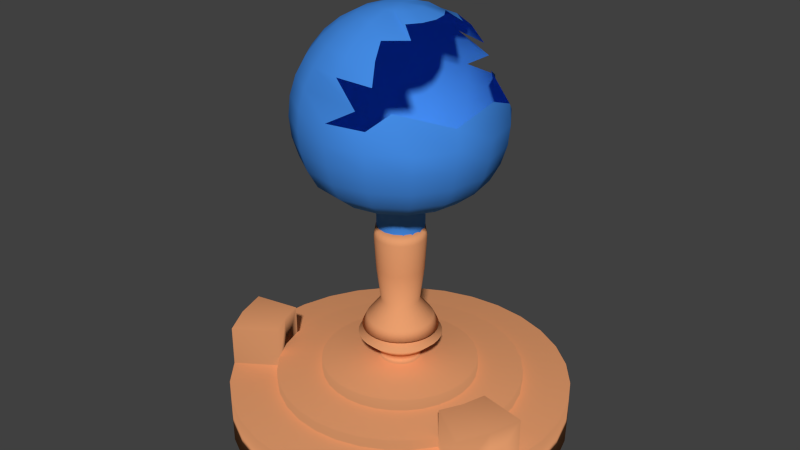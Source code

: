 # Source: LampBroken.blend  (saved by Blender 2.72.0; exported with 4.5.12 LTS)
import bpy
from mathutils import Matrix  # noqa: F401  (used for matrix-valued properties, if any)

bpy.ops.wm.read_factory_settings(use_empty=True)
scene = bpy.context.scene
scene.name = 'Scene'

# ---- collections
col_collection_1 = bpy.data.collections.new('Collection 1'); scene.collection.children.link(col_collection_1)

# ---- materials (node trees are filled in below, after node groups)
mat_bulb = bpy.data.materials.new('Bulb')
mat_bulb.alpha_threshold = 0.0
mat_bulb.use_transparent_shadow = False
mat_bulb.diffuse_color = (0.05904, 0.2653, 0.8, 1.0)
mat_bulb.roughness = 0.5
mat_lampbase = bpy.data.materials.new('LampBase')
mat_lampbase.alpha_threshold = 0.0
mat_lampbase.use_transparent_shadow = False
mat_lampbase.diffuse_color = (0.8, 0.3429, 0.1551, 1.0)
mat_lampbase.roughness = 0.5
mat_tungsten = bpy.data.materials.new('Tungsten')
mat_tungsten.alpha_threshold = 0.0
mat_tungsten.use_transparent_shadow = False
mat_tungsten.diffuse_color = (0.0331, 0.0331, 0.0331, 1.0)
mat_tungsten.roughness = 0.5

# ---- material node trees

# ---- world
world_world = bpy.data.worlds.new('World'); scene.world = world_world
world_world.color = (0.05088, 0.05088, 0.05088)
world_world.use_sun_shadow = False
world_world.sun_shadow_jitter_overblur = 0.0
world_world.cycles.sampling_method = 'MANUAL'
world_world.cycles.sample_map_resolution = 256

# ---- meshes
me_sphere = bpy.data.meshes.new('Sphere')
me_sphere.from_pydata([(-0.1649, 7.035e-09, 0.8224), (-0.3234, 7.035e-09, 0.7743), (-0.4696, 7.035e-09, 0.6962), (-0.5976, 7.035e-09, 0.5911), (-0.7027, 7.035e-09, 0.463), (-0.7808, 7.035e-09, 0.3169), (-0.8289, 7.035e-09, 0.1584), (-0.8452, 7.035e-09, -0.006506), (-0.8289, 7.035e-09, -0.1714), (-0.7808, 7.035e-09, -0.3299), (-0.7027, 7.035e-09, -0.4761), (-0.5452, 1.338e-08, -0.6041), (-0.3324, 1.048e-08, -0.7092), (-0.1957, 6.331e-09, -0.7629), (-0.1523, 0.0631, 0.8224), (-0.2988, 0.1238, 0.7743), (-0.4338, 0.1797, 0.6962), (-0.5521, 0.2287, 0.5911), (-0.6492, 0.2689, 0.463), (-0.7214, 0.2988, 0.3169), (-0.7658, 0.3172, 0.1584), (-0.7808, 0.3234, -0.006506), (-0.7658, 0.3172, -0.1714), (-0.7214, 0.2988, -0.3299), (-0.6492, 0.2689, -0.4761), (-0.5037, 0.2086, -0.6041), (-0.3071, 0.1272, -0.7092), (-0.1808, 0.07488, -0.7629), (-0.1808, -0.07488, -0.9602), (-0.1166, 0.1166, 0.8224), (-0.2287, 0.2287, 0.7743), (-0.332, 0.332, 0.6962), (-0.4226, 0.4226, 0.5911), (-0.4969, 0.4969, 0.463), (-0.5521, 0.5521, 0.3169), (-0.5861, 0.5861, 0.1584), (-0.5976, 0.5976, -0.006506), (-0.5861, 0.5861, -0.1714), (-0.5521, 0.5521, -0.3299), (-0.4969, 0.4969, -0.4761), (-0.3855, 0.3855, -0.6041), (-0.235, 0.235, -0.7092), (-0.1384, 0.1384, -0.7629), (-0.1384, -0.1384, -0.9602), (-0.0631, 0.1523, 0.8224), (-0.1238, 0.2988, 0.7743), (-0.1797, 0.4338, 0.6962), (-0.2287, 0.5521, 0.5911), (-0.2689, 0.6492, 0.463), (-0.2988, 0.7214, 0.3169), (-0.3172, 0.7658, 0.1584), (-0.3234, 0.7808, -0.006506), (-0.3172, 0.7658, -0.1714), (-0.2988, 0.7214, -0.3299), (-0.2689, 0.6492, -0.4761), (-0.2086, 0.5037, -0.6041), (-0.1272, 0.3071, -0.7092), (-0.07488, 0.1808, -0.7629), (-0.07488, -0.1808, -0.9602), (3.212e-07, 0.1649, 0.8224), (3.526e-07, 0.3234, 0.7743), (3.526e-07, 0.4696, 0.6962), (3.652e-07, 0.5976, 0.5911), (3.778e-07, 0.7027, 0.463), (0.2411, 0.7808, 0.2943), (3.526e-07, 0.8289, 0.1584), (4.03e-07, 0.8452, -0.006506), (3.526e-07, 0.8289, -0.1714), (4.03e-07, 0.7808, -0.3299), (3.778e-07, 0.7027, -0.4761), (3.54e-07, 0.5452, -0.6041), (3.189e-07, 0.3324, -0.7092), (3.293e-07, 0.1957, -0.7629), (1.769e-07, -0.1957, -0.9602), (0.0631, 0.1523, 0.8224), (0.3386, 0.2988, 0.6962), (0.1797, 0.4338, 0.6962), (0.2287, 0.5521, 0.5911), (0.2825, 0.6492, 0.4359), (0.3172, 0.7658, 0.1584), (0.3234, 0.7808, -0.006506), (0.3172, 0.7658, -0.1714), (0.2988, 0.7214, -0.3299), (0.2689, 0.6492, -0.4761), (0.2087, 0.5037, -0.6041), (0.1272, 0.3071, -0.7092), (0.07488, 0.1808, -0.7629), (0.07488, -0.1808, -0.9602), (0.1166, 0.1166, 0.8224), (0.2287, 0.2287, 0.7743), (0.4026, 0.5861, 0.2573), (0.5976, 0.5976, -0.006506), (0.5861, 0.5861, -0.1714), (0.5521, 0.5521, -0.3299), (0.4969, 0.4969, -0.4761), (0.3855, 0.3855, -0.6041), (0.235, 0.235, -0.7092), (0.1384, 0.1384, -0.7629), (0.1384, -0.1384, -0.9602), (0.1523, 0.0631, 0.8224), (0.2988, 0.1238, 0.7743), (0.7658, 0.3172, 0.1584), (0.7808, 0.3234, -0.006506), (0.7658, 0.3172, -0.1714), (0.7214, 0.2988, -0.3299), (0.6492, 0.2689, -0.4761), (0.5037, 0.2086, -0.6041), (0.3071, 0.1272, -0.7092), (0.1808, 0.07488, -0.7629), (0.1808, -0.07488, -0.9602), (0.1649, -5.13e-08, 0.8224), (0.3234, -8.908e-08, 0.7743), (0.842, -1.309e-07, 0.2821), (0.8452, -1.898e-07, -0.006506), (0.8289, -1.143e-07, -0.1714), (0.7808, -2.15e-07, -0.3299), (0.7027, -1.898e-07, -0.4761), (0.5452, -5.133e-08, -0.6041), (0.3324, -8.43e-08, -0.7092), (0.1957, -8.229e-08, -0.7629), (0.1957, -5.578e-08, -0.9602), (0.1523, -0.0631, 0.8224), (0.2988, -0.1238, 0.7743), (0.7658, -0.3172, 0.1584), (0.7808, -0.3234, -0.006506), (0.7658, -0.3172, -0.1714), (0.7214, -0.2988, -0.3299), (0.6492, -0.2689, -0.4761), (0.5037, -0.2086, -0.6041), (0.3071, -0.1272, -0.7092), (0.1808, -0.07488, -0.7629), (0.1808, 0.07488, -0.9602), (0.1166, -0.1166, 0.8224), (0.2287, -0.2287, 0.7743), (0.4026, -0.5861, 0.2573), (0.5976, -0.5976, -0.006506), (0.5861, -0.5861, -0.1714), (0.5521, -0.5521, -0.3299), (0.4969, -0.4969, -0.4761), (0.3855, -0.3855, -0.6041), (0.235, -0.235, -0.7092), (0.1384, -0.1384, -0.7629), (0.1384, 0.1384, -0.9602), (0.0631, -0.1523, 0.8224), (0.3386, -0.2988, 0.6962), (0.1797, -0.4338, 0.6962), (0.2287, -0.5521, 0.5911), (0.2825, -0.6492, 0.4359), (0.3172, -0.7658, 0.1584), (0.3234, -0.7808, -0.006506), (0.3172, -0.7658, -0.1714), (0.2988, -0.7214, -0.3299), (0.2689, -0.6492, -0.4761), (0.2086, -0.5037, -0.6041), (0.1272, -0.3071, -0.7092), (0.07488, -0.1808, -0.7629), (0.07488, 0.1808, -0.9602), (2.33e-07, -0.1649, 0.8224), (1.763e-07, -0.3234, 0.7743), (8.817e-08, -0.4696, 0.6962), (1.008e-07, -0.5976, 0.5911), (-5.036e-08, -0.7027, 0.463), (0.2411, -0.7808, 0.2943), (7.558e-08, -0.8289, 0.1584), (-2.517e-08, -0.8452, -0.006506), (7.558e-08, -0.8289, -0.1714), (-2.517e-08, -0.7808, -0.3299), (-5.036e-08, -0.7027, -0.4761), (1.127e-07, -0.5452, -0.6041), (1.317e-07, -0.3324, -0.7092), (1.769e-07, -0.1957, -0.7629), (3.293e-07, 0.1957, -0.9602), (-0.0631, -0.1523, 0.8224), (-0.1238, -0.2988, 0.7743), (-0.1797, -0.4338, 0.6962), (-0.2287, -0.5521, 0.5911), (-0.2689, -0.6492, 0.463), (-0.2988, -0.7214, 0.3169), (-0.3172, -0.7658, 0.1584), (-0.3234, -0.7808, -0.006506), (-0.3172, -0.7658, -0.1714), (-0.2988, -0.7214, -0.3299), (-0.2689, -0.6492, -0.4761), (-0.2086, -0.5037, -0.6041), (-0.1272, -0.3071, -0.7092), (-0.07488, -0.1808, -0.7629), (-0.07488, 0.1808, -0.9602), (1.101e-07, -1.877e-07, 0.8387), (-0.1166, -0.1166, 0.8224), (-0.2287, -0.2287, 0.7743), (-0.332, -0.332, 0.6962), (-0.4226, -0.4226, 0.5911), (-0.4969, -0.4969, 0.463), (-0.5521, -0.5521, 0.3169), (-0.5861, -0.5861, 0.1584), (-0.5976, -0.5976, -0.006506), (-0.5861, -0.5861, -0.1714), (-0.5521, -0.5521, -0.3299), (-0.4969, -0.4969, -0.4761), (-0.3855, -0.3855, -0.6041), (-0.235, -0.235, -0.7092), (-0.1384, -0.1384, -0.7629), (-0.1384, 0.1384, -0.9602), (-0.1808, 0.07488, -0.9602), (-0.1523, -0.0631, 0.8224), (-0.2988, -0.1238, 0.7743), (-0.4338, -0.1797, 0.6962), (-0.5521, -0.2287, 0.5911), (-0.6492, -0.2689, 0.463), (-0.7214, -0.2988, 0.3169), (-0.7658, -0.3172, 0.1584), (-0.7808, -0.3234, -0.006506), (-0.7658, -0.3172, -0.1714), (-0.7214, -0.2988, -0.3299), (-0.6492, -0.2689, -0.4761), (-0.5037, -0.2086, -0.6041), (-0.3071, -0.1272, -0.7092), (-0.1808, -0.07488, -0.7629), (-0.1957, 3.284e-08, -0.9602)], [], [(11, 10, 24, 25), (9, 8, 22, 23), (7, 6, 20, 21), (5, 4, 18, 19), (3, 2, 16, 17), (1, 0, 14, 15), (12, 11, 25, 26), (10, 9, 23, 24), (8, 7, 21, 22), (6, 5, 19, 20), (4, 3, 17, 18), (2, 1, 15, 16), (13, 12, 26, 27), (20, 19, 34, 35), (18, 17, 32, 33), (16, 15, 30, 31), (27, 26, 41, 42), (25, 24, 39, 40), (23, 22, 37, 38), (21, 20, 35, 36), (19, 18, 33, 34), (17, 16, 31, 32), (15, 14, 29, 30), (26, 25, 40, 41), (24, 23, 38, 39), (22, 21, 36, 37), (35, 34, 49, 50), (33, 32, 47, 48), (31, 30, 45, 46), (42, 41, 56, 57), (40, 39, 54, 55), (38, 37, 52, 53), (36, 35, 50, 51), (34, 33, 48, 49), (32, 31, 46, 47), (30, 29, 44, 45), (41, 40, 55, 56), (39, 38, 53, 54), (37, 36, 51, 52), (50, 49, 64, 65), (48, 47, 62, 63), (46, 45, 60, 61), (57, 56, 71, 72), (55, 54, 69, 70), (53, 52, 67, 68), (51, 50, 65, 66), (49, 48, 63, 64), (47, 46, 61, 62), (45, 44, 59, 60), (56, 55, 70, 71), (54, 53, 68, 69), (52, 51, 66, 67), (63, 62, 77, 78), (61, 60, 75, 76), (72, 71, 85, 86), (70, 69, 83, 84), (68, 67, 81, 82), (66, 65, 79, 80), (62, 61, 76, 77), (60, 59, 74, 75), (71, 70, 84, 85), (69, 68, 82, 83), (67, 66, 80, 81), (86, 85, 96, 97), (84, 83, 94, 95), (82, 81, 92, 93), (80, 79, 90, 91), (75, 74, 88, 89), (85, 84, 95, 96), (83, 82, 93, 94), (81, 80, 91, 92), (97, 96, 107, 108), (95, 94, 105, 106), (93, 92, 103, 104), (91, 90, 101, 102), (89, 88, 99, 100), (96, 95, 106, 107), (94, 93, 104, 105), (92, 91, 102, 103), (108, 107, 118, 119), (106, 105, 116, 117), (104, 103, 114, 115), (102, 101, 112, 113), (170, 185, 58, 73), (100, 99, 110, 111), (107, 106, 117, 118), (105, 104, 115, 116), (103, 102, 113, 114), (119, 118, 129, 130), (117, 116, 127, 128), (115, 114, 125, 126), (113, 112, 123, 124), (97, 108, 131, 142), (111, 110, 121, 122), (118, 117, 128, 129), (116, 115, 126, 127), (114, 113, 124, 125), (130, 129, 140, 141), (128, 127, 138, 139), (126, 125, 136, 137), (124, 123, 134, 135), (217, 13, 218, 28), (122, 121, 132, 133), (129, 128, 139, 140), (127, 126, 137, 138), (125, 124, 135, 136), (141, 140, 154, 155), (139, 138, 152, 153), (137, 136, 150, 151), (135, 134, 148, 149), (141, 155, 87, 98), (133, 132, 143, 144), (140, 139, 153, 154), (138, 137, 151, 152), (136, 135, 149, 150), (147, 146, 160, 161), (145, 144, 158, 159), (155, 154, 169, 170), (153, 152, 167, 168), (151, 150, 165, 166), (149, 148, 163, 164), (146, 145, 159, 160), (130, 141, 98, 109), (144, 143, 157, 158), (154, 153, 168, 169), (152, 151, 166, 167), (150, 149, 164, 165), (163, 162, 177, 178), (161, 160, 175, 176), (159, 158, 173, 174), (170, 169, 184, 185), (168, 167, 182, 183), (166, 165, 180, 181), (164, 163, 178, 179), (162, 161, 176, 177), (160, 159, 174, 175), (201, 217, 28, 43), (158, 157, 172, 173), (169, 168, 183, 184), (167, 166, 181, 182), (165, 164, 179, 180), (178, 177, 193, 194), (176, 175, 191, 192), (174, 173, 189, 190), (185, 184, 200, 201), (183, 182, 198, 199), (181, 180, 196, 197), (179, 178, 194, 195), (177, 176, 192, 193), (175, 174, 190, 191), (42, 57, 186, 202), (173, 172, 188, 189), (184, 183, 199, 200), (182, 181, 197, 198), (180, 179, 195, 196), (194, 193, 209, 210), (192, 191, 207, 208), (190, 189, 205, 206), (201, 200, 216, 217), (199, 198, 214, 215), (197, 196, 212, 213), (195, 194, 210, 211), (193, 192, 208, 209), (191, 190, 206, 207), (108, 119, 120, 131), (189, 188, 204, 205), (200, 199, 215, 216), (198, 197, 213, 214), (196, 195, 211, 212), (0, 187, 14), (14, 187, 29), (29, 187, 44), (44, 187, 59), (59, 187, 74), (74, 187, 88), (88, 187, 99), (27, 42, 202, 203), (99, 187, 110), (155, 170, 73, 87), (110, 187, 121), (86, 97, 142, 156), (121, 187, 132), (72, 86, 156, 171), (132, 187, 143), (57, 72, 171, 186), (143, 187, 157), (119, 130, 109, 120), (157, 187, 172), (185, 201, 43, 58), (172, 187, 188), (13, 27, 203, 218), (188, 187, 204), (210, 209, 5, 6), (208, 207, 3, 4), (206, 205, 1, 2), (217, 216, 12, 13), (204, 187, 0), (215, 214, 10, 11), (213, 212, 8, 9), (211, 210, 6, 7), (209, 208, 4, 5), (207, 206, 2, 3), (205, 204, 0, 1), (216, 215, 11, 12), (214, 213, 9, 10), (212, 211, 7, 8)])
me_sphere.polygons.foreach_set('use_smooth', [True] * 206)
me_sphere.materials.append(mat_bulb)
me_sphere.use_remesh_preserve_volume = False
me_sphere.use_remesh_preserve_attributes = False
me_sphere.use_mirror_vertex_groups = False
me_sphere.update()
me_cylinder = bpy.data.meshes.new('Cylinder')
me_cylinder.from_pydata([(0.0, 1.0, -1.0), (0.0, 1.0, 1.0), (0.1951, 0.9808, -1.0), (0.1951, 0.9808, 1.0), (0.3827, 0.9239, -1.0), (0.3827, 0.9239, 1.0), (0.5556, 0.8315, -1.0), (0.5556, 0.8315, 1.0), (0.7071, 0.7071, -1.0), (0.7071, 0.7071, 1.0), (0.8315, 0.5556, -1.0), (0.8315, 0.5556, 1.0), (0.9239, 0.3827, -1.0), (0.9239, 0.3827, 1.0), (0.9808, 0.1951, -1.0), (0.9808, 0.1951, 1.0), (1.0, 7.55e-08, -1.0), (1.0, 7.55e-08, 1.0), (0.9808, -0.1951, -1.0), (0.9808, -0.1951, 1.0), (0.9239, -0.3827, -1.0), (0.9239, -0.3827, 1.0), (0.8315, -0.5556, -1.0), (0.8315, -0.5556, 1.0), (0.7071, -0.7071, -1.0), (0.7071, -0.7071, 1.0), (0.5556, -0.8315, -1.0), (0.5556, -0.8315, 1.0), (0.3827, -0.9239, -1.0), (0.3827, -0.9239, 1.0), (0.1951, -0.9808, -1.0), (0.1951, -0.9808, 1.0), (-3.258e-07, -1.0, -1.0), (-3.258e-07, -1.0, 1.0), (-0.1951, -0.9808, -1.0), (-0.1951, -0.9808, 1.0), (-0.3827, -0.9239, -1.0), (-0.3827, -0.9239, 1.0), (-0.5556, -0.8315, -1.0), (-0.5556, -0.8315, 1.0), (-0.7071, -0.7071, -1.0), (-0.7071, -0.7071, 1.0), (-0.8315, -0.5556, -1.0), (-0.8315, -0.5556, 1.0), (-0.9239, -0.3827, -1.0), (-0.9239, -0.3827, 1.0), (-0.9808, -0.1951, -1.0), (-0.9808, -0.1951, 1.0), (-1.0, 9.656e-07, -1.0), (-1.0, 9.656e-07, 1.0), (-0.9808, 0.1951, -1.0), (-0.9808, 0.1951, 1.0), (-0.9239, 0.3827, -1.0), (-0.9239, 0.3827, 1.0), (-0.8315, 0.5556, -1.0), (-0.8315, 0.5556, 1.0), (-0.7071, 0.7071, -1.0), (-0.7071, 0.7071, 1.0), (-0.5556, 0.8315, -1.0), (-0.5556, 0.8315, 1.0), (-0.3827, 0.9239, -1.0), (-0.3827, 0.9239, 1.0), (-0.1951, 0.9808, -1.0), (-0.1951, 0.9808, 1.0), (3.299e-08, 0.7222, 1.0), (0.1409, 0.7083, 1.0), (0.2764, 0.6672, 1.0), (0.4012, 0.6005, 1.0), (0.5107, 0.5107, 1.0), (0.6005, 0.4012, 1.0), (0.6672, 0.2764, 1.0), (0.7083, 0.1409, 1.0), (0.7222, 1.337e-07, 1.0), (0.7083, -0.1409, 1.0), (0.6672, -0.2764, 1.0), (0.6005, -0.4012, 1.0), (0.5107, -0.5107, 1.0), (0.4012, -0.6005, 1.0), (0.2764, -0.6672, 1.0), (0.1409, -0.7083, 1.0), (-2.023e-07, -0.7222, 1.0), (-0.1409, -0.7083, 1.0), (-0.2764, -0.6672, 1.0), (-0.4012, -0.6005, 1.0), (-0.5107, -0.5107, 1.0), (-0.6005, -0.4012, 1.0), (-0.6672, -0.2764, 1.0), (-0.7083, -0.1409, 1.0), (-0.7222, 7.765e-07, 1.0), (-0.7083, 0.1409, 1.0), (-0.6672, 0.2764, 1.0), (-0.6005, 0.4012, 1.0), (-0.5107, 0.5107, 1.0), (-0.4012, 0.6005, 1.0), (-0.2764, 0.6672, 1.0), (-0.1409, 0.7083, 1.0), (3.268e-08, 0.7222, 1.467), (0.1409, 0.7083, 1.467), (0.2764, 0.6672, 1.467), (0.4012, 0.6005, 1.467), (0.5107, 0.5107, 1.467), (0.6005, 0.4012, 1.467), (0.6672, 0.2764, 1.467), (0.7083, 0.1409, 1.467), (0.7222, 1.337e-07, 1.467), (0.7083, -0.1409, 1.467), (0.6672, -0.2764, 1.467), (0.6005, -0.4012, 1.467), (0.5107, -0.5107, 1.467), (0.4012, -0.6005, 1.467), (0.2764, -0.6672, 1.467), (0.1409, -0.7083, 1.467), (-2.026e-07, -0.7222, 1.467), (-0.1409, -0.7083, 1.467), (-0.2764, -0.6672, 1.467), (-0.4012, -0.6005, 1.467), (-0.5107, -0.5107, 1.467), (-0.6005, -0.4012, 1.467), (-0.6672, -0.2764, 1.467), (-0.7083, -0.1409, 1.467), (-0.7222, 7.765e-07, 1.467), (-0.7083, 0.1409, 1.467), (-0.6672, 0.2764, 1.467), (-0.6005, 0.4012, 1.467), (-0.5107, 0.5107, 1.467), (-0.4012, 0.6005, 1.467), (-0.2764, 0.6672, 1.467), (-0.1409, 0.7083, 1.467), (5.402e-08, 0.457, 1.467), (0.08916, 0.4482, 1.467), (0.1749, 0.4222, 1.467), (0.2539, 0.38, 1.467), (0.3232, 0.3232, 1.467), (0.38, 0.2539, 1.467), (0.4222, 0.1749, 1.467), (0.4482, 0.08916, 1.467), (0.457, 1.961e-07, 1.467), (0.4482, -0.08916, 1.467), (0.4222, -0.1749, 1.467), (0.38, -0.2539, 1.467), (0.3232, -0.3232, 1.467), (0.2539, -0.38, 1.467), (0.1749, -0.4222, 1.467), (0.08916, -0.4482, 1.467), (-9.489e-08, -0.457, 1.467), (-0.08916, -0.4482, 1.467), (-0.1749, -0.4222, 1.467), (-0.2539, -0.38, 1.467), (-0.3232, -0.3232, 1.467), (-0.38, -0.2539, 1.467), (-0.4222, -0.1749, 1.467), (-0.4482, -0.08916, 1.467), (-0.457, 6.029e-07, 1.467), (-0.4482, 0.08916, 1.467), (-0.4222, 0.1749, 1.467), (-0.38, 0.2539, 1.467), (-0.3232, 0.3232, 1.467), (-0.2539, 0.38, 1.467), (-0.1749, 0.4222, 1.467), (-0.08916, 0.4482, 1.467), (5.108e-08, 0.457, 1.98), (0.08916, 0.4482, 1.98), (0.1749, 0.4222, 1.98), (0.2539, 0.38, 1.98), (0.3232, 0.3232, 1.98), (0.38, 0.2539, 1.98), (0.4222, 0.1749, 1.98), (0.4482, 0.08916, 1.98), (0.457, 1.961e-07, 1.98), (0.4482, -0.08916, 1.98), (0.4222, -0.1749, 1.98), (0.38, -0.2539, 1.98), (0.3232, -0.3232, 1.98), (0.2539, -0.38, 1.98), (0.1749, -0.4222, 1.98), (0.08916, -0.4482, 1.98), (-9.783e-08, -0.457, 1.98), (-0.08916, -0.4482, 1.98), (-0.1749, -0.4222, 1.98), (-0.2539, -0.38, 1.98), (-0.3232, -0.3232, 1.98), (-0.38, -0.2539, 1.98), (-0.4222, -0.1749, 1.98), (-0.4482, -0.08916, 1.98), (-0.457, 6.029e-07, 1.98), (-0.4482, 0.08916, 1.98), (-0.4222, 0.1749, 1.98), (-0.38, 0.2539, 1.98), (-0.3232, 0.3232, 1.98), (-0.2539, 0.38, 1.98), (-0.1749, 0.4222, 1.98), (-0.08916, 0.4482, 1.98), (0.003677, 0.121, 2.079), (0.02729, 0.1187, 2.079), (0.04999, 0.1118, 2.079), (0.07091, 0.1006, 2.079), (0.08924, 0.08557, 2.079), (0.1043, 0.06723, 2.079), (0.1155, 0.04631, 2.079), (0.1224, 0.02361, 2.079), (0.1247, 3.059e-07, 2.079), (0.1224, -0.02361, 2.079), (0.1155, -0.04631, 2.079), (0.1043, -0.06723, 2.079), (0.08924, -0.08557, 2.079), (0.07091, -0.1006, 2.079), (0.04999, -0.1118, 2.079), (0.02729, -0.1187, 2.079), (0.003677, -0.121, 2.079), (-0.01993, -0.1187, 2.079), (-0.04263, -0.1118, 2.079), (-0.06355, -0.1006, 2.079), (-0.08189, -0.08557, 2.079), (-0.09694, -0.06723, 2.079), (-0.1081, -0.04631, 2.079), (-0.115, -0.02361, 2.079), (-0.1173, 4.136e-07, 2.079), (-0.115, 0.02361, 2.079), (-0.1081, 0.04631, 2.079), (-0.09694, 0.06723, 2.079), (-0.08189, 0.08557, 2.079), (-0.06355, 0.1006, 2.079), (-0.04263, 0.1118, 2.079), (-0.01993, 0.1187, 2.079), (0.003677, 0.121, 2.509), (0.02729, 0.1187, 2.509), (0.04999, 0.1118, 2.509), (0.07091, 0.1006, 2.509), (0.08924, 0.08557, 2.509), (0.1043, 0.06723, 2.509), (0.1155, 0.04631, 2.509), (0.1224, 0.02361, 2.509), (0.1247, 3.059e-07, 2.509), (0.1224, -0.02361, 2.509), (0.1155, -0.04631, 2.509), (0.1043, -0.06723, 2.509), (0.08924, -0.08557, 2.509), (0.07091, -0.1006, 2.509), (0.04999, -0.1118, 2.509), (0.02729, -0.1187, 2.509), (0.003677, -0.121, 2.509), (-0.01993, -0.1187, 2.509), (-0.04263, -0.1118, 2.509), (-0.06355, -0.1006, 2.509), (-0.08189, -0.08557, 2.509), (-0.09694, -0.06723, 2.509), (-0.1081, -0.04631, 2.509), (-0.115, -0.02361, 2.509), (-0.1173, 4.136e-07, 2.509), (-0.115, 0.02361, 2.509), (-0.1081, 0.04631, 2.509), (-0.09694, 0.06723, 2.509), (-0.08189, 0.08557, 2.509), (-0.06355, 0.1006, 2.509), (-0.04263, 0.1118, 2.509), (-0.01993, 0.1187, 2.509), (0.003677, 0.1583, 2.686), (0.03456, 0.1553, 2.686), (0.06425, 0.1462, 2.686), (0.09162, 0.1316, 2.686), (0.1156, 0.1119, 2.686), (0.1353, 0.08794, 2.686), (0.1499, 0.06058, 2.686), (0.1589, 0.03088, 2.686), (0.162, 2.955e-07, 2.686), (0.1589, -0.03088, 2.686), (0.1499, -0.06058, 2.686), (0.1353, -0.08794, 2.686), (0.1156, -0.1119, 2.686), (0.09162, -0.1316, 2.686), (0.06425, -0.1462, 2.686), (0.03456, -0.1552, 2.686), (0.003677, -0.1583, 2.686), (-0.0272, -0.1552, 2.686), (-0.0569, -0.1462, 2.686), (-0.08426, -0.1316, 2.686), (-0.1083, -0.1119, 2.686), (-0.1279, -0.08794, 2.686), (-0.1426, -0.06058, 2.686), (-0.1516, -0.03088, 2.686), (-0.1546, 4.364e-07, 2.686), (-0.1516, 0.03088, 2.686), (-0.1426, 0.06058, 2.686), (-0.1279, 0.08794, 2.686), (-0.1083, 0.1119, 2.686), (-0.08426, 0.1316, 2.686), (-0.0569, 0.1462, 2.686), (-0.0272, 0.1553, 2.686), (0.003677, 0.2428, 3.267), (0.05104, 0.2381, 3.267), (0.09658, 0.2243, 3.267), (0.1385, 0.2018, 3.267), (0.1753, 0.1717, 3.267), (0.2055, 0.1349, 3.267), (0.228, 0.0929, 3.267), (0.2418, 0.04736, 3.267), (0.2464, 2.712e-07, 3.267), (0.2418, -0.04736, 3.267), (0.228, -0.0929, 3.267), (0.2055, -0.1349, 3.267), (0.1753, -0.1717, 3.267), (0.1385, -0.2018, 3.267), (0.09658, -0.2243, 3.267), (0.05104, -0.2381, 3.267), (0.003677, -0.2428, 3.267), (-0.04368, -0.2381, 3.267), (-0.08922, -0.2243, 3.267), (-0.1312, -0.2018, 3.267), (-0.168, -0.1717, 3.267), (-0.1982, -0.1349, 3.267), (-0.2206, -0.0929, 3.267), (-0.2344, -0.04736, 3.267), (-0.2391, 4.873e-07, 3.267), (-0.2344, 0.04736, 3.267), (-0.2206, 0.0929, 3.267), (-0.1982, 0.1349, 3.267), (-0.168, 0.1717, 3.267), (-0.1312, 0.2019, 3.267), (-0.08922, 0.2243, 3.267), (-0.04368, 0.2381, 3.267), (0.003677, 0.1772, 3.47), (0.03824, 0.1738, 3.47), (0.07148, 0.1637, 3.47), (0.1021, 0.1473, 3.47), (0.129, 0.1253, 3.47), (0.151, 0.09843, 3.47), (0.1674, 0.0678, 3.47), (0.1774, 0.03456, 3.47), (0.1808, 2.889e-07, 3.47), (0.1774, -0.03456, 3.47), (0.1674, -0.0678, 3.47), (0.151, -0.09843, 3.47), (0.129, -0.1253, 3.47), (0.1021, -0.1473, 3.47), (0.07148, -0.1637, 3.47), (0.03824, -0.1738, 3.47), (0.003677, -0.1772, 3.47), (-0.03089, -0.1738, 3.47), (-0.06412, -0.1637, 3.47), (-0.09475, -0.1473, 3.47), (-0.1216, -0.1253, 3.47), (-0.1436, -0.09843, 3.47), (-0.16, -0.0678, 3.47), (-0.1701, -0.03456, 3.47), (-0.1735, 4.466e-07, 3.47), (-0.1701, 0.03456, 3.47), (-0.16, 0.0678, 3.47), (-0.1436, 0.09843, 3.47), (-0.1216, 0.1253, 3.47), (-0.09475, 0.1473, 3.47), (-0.06412, 0.1637, 3.47), (-0.03089, 0.1738, 3.47), (0.003677, 0.2212, 3.647), (0.04684, 0.217, 3.647), (0.08834, 0.2044, 3.647), (0.1266, 0.1839, 3.647), (0.1601, 0.1564, 3.647), (0.1876, 0.1229, 3.647), (0.2081, 0.08466, 3.647), (0.2207, 0.04316, 3.647), (0.2249, 2.755e-07, 3.647), (0.2207, -0.04316, 3.647), (0.2081, -0.08466, 3.647), (0.1876, -0.1229, 3.647), (0.1601, -0.1564, 3.647), (0.1266, -0.1839, 3.647), (0.08834, -0.2044, 3.647), (0.04684, -0.217, 3.647), (0.003677, -0.2212, 3.647), (-0.03948, -0.217, 3.647), (-0.08098, -0.2044, 3.647), (-0.1192, -0.1839, 3.647), (-0.1528, -0.1564, 3.647), (-0.1803, -0.1229, 3.647), (-0.2007, -0.08466, 3.647), (-0.2133, -0.04316, 3.647), (-0.2175, 4.724e-07, 3.647), (-0.2133, 0.04316, 3.647), (-0.2007, 0.08466, 3.647), (-0.1803, 0.1229, 3.647), (-0.1528, 0.1564, 3.647), (-0.1192, 0.1839, 3.647), (-0.08098, 0.2044, 3.647), (-0.03948, 0.217, 3.647), (0.003677, 0.1931, 4.077), (0.04136, 0.1894, 4.077), (0.07759, 0.1784, 4.077), (0.111, 0.1606, 4.077), (0.1403, 0.1366, 4.077), (0.1643, 0.1073, 4.077), (0.1821, 0.07392, 4.077), (0.1931, 0.03768, 4.077), (0.1968, 2.848e-07, 4.077), (0.1931, -0.03768, 4.077), (0.1821, -0.07391, 4.077), (0.1643, -0.1073, 4.077), (0.1403, -0.1366, 4.077), (0.111, -0.1606, 4.077), (0.07759, -0.1784, 4.077), (0.04136, -0.1894, 4.077), (0.003677, -0.1931, 4.077), (-0.034, -0.1894, 4.077), (-0.07024, -0.1784, 4.077), (-0.1036, -0.1606, 4.077), (-0.1329, -0.1366, 4.077), (-0.1569, -0.1073, 4.077), (-0.1748, -0.07391, 4.077), (-0.1858, -0.03768, 4.077), (-0.1895, 4.567e-07, 4.077), (-0.1858, 0.03768, 4.077), (-0.1748, 0.07392, 4.077), (-0.1569, 0.1073, 4.077), (-0.1329, 0.1366, 4.077), (-0.1036, 0.1606, 4.077), (-0.07024, 0.1784, 4.077), (-0.034, 0.1894, 4.077), (0.003677, 0.1111, 4.861), (0.02535, 0.109, 4.861), (0.0462, 0.1027, 4.861), (0.06541, 0.09238, 4.861), (0.08224, 0.07857, 4.861), (0.09606, 0.06173, 4.861), (0.1063, 0.04252, 4.861), (0.1127, 0.02168, 4.861), (0.1148, 3.108e-07, 4.861), (0.1127, -0.02168, 4.861), (0.1063, -0.04252, 4.861), (0.09606, -0.06173, 4.861), (0.08224, -0.07856, 4.861), (0.06541, -0.09238, 4.861), (0.0462, -0.1026, 4.861), (0.02535, -0.109, 4.861), (0.003677, -0.1111, 4.861), (-0.018, -0.109, 4.861), (-0.03884, -0.1026, 4.861), (-0.05805, -0.09238, 4.861), (-0.07489, -0.07856, 4.861), (-0.08871, -0.06173, 4.861), (-0.09897, -0.04252, 4.861), (-0.1053, -0.02168, 4.861), (-0.1074, 4.097e-07, 4.861), (-0.1053, 0.02168, 4.861), (-0.09897, 0.04252, 4.861), (-0.0887, 0.06173, 4.861), (-0.07489, 0.07857, 4.861), (-0.05805, 0.09238, 4.861), (-0.03884, 0.1027, 4.861), (-0.018, 0.109, 4.861), (0.003677, 0.137, 6.379), (0.03041, 0.1344, 6.379), (0.05612, 0.1266, 6.379), (0.07982, 0.114, 6.379), (0.1006, 0.09691, 6.379), (0.1176, 0.07614, 6.379), (0.1303, 0.05245, 6.379), (0.1381, 0.02674, 6.379), (0.1407, 3.02e-07, 6.379), (0.1381, -0.02674, 6.379), (0.1303, -0.05245, 6.379), (0.1176, -0.07614, 6.379), (0.1006, -0.09691, 6.379), (0.07982, -0.114, 6.379), (0.05612, -0.1266, 6.379), (0.03041, -0.1344, 6.379), (0.003677, -0.137, 6.379), (-0.02306, -0.1344, 6.379), (-0.04877, -0.1266, 6.379), (-0.07246, -0.114, 6.379), (-0.09323, -0.09691, 6.379), (-0.1103, -0.07614, 6.379), (-0.1229, -0.05245, 6.379), (-0.1307, -0.02674, 6.379), (-0.1334, 4.24e-07, 6.379), (-0.1307, 0.02674, 6.379), (-0.1229, 0.05245, 6.379), (-0.1103, 0.07614, 6.379), (-0.09323, 0.09691, 6.379), (-0.07246, 0.114, 6.379), (-0.04877, 0.1266, 6.379), (-0.02306, 0.1344, 6.379), (0.003677, 0.1487, 7.871), (0.0327, 0.1459, 7.871), (0.0606, 0.1374, 7.871), (0.08632, 0.1237, 7.871), (0.1089, 0.1052, 7.871), (0.1274, 0.08264, 7.871), (0.1411, 0.05692, 7.871), (0.1496, 0.02902, 7.871), (0.1524, 2.985e-07, 7.871), (0.1496, -0.02902, 7.871), (0.1411, -0.05692, 7.871), (0.1274, -0.08264, 7.871), (0.1089, -0.1052, 7.871), (0.08632, -0.1237, 7.871), (0.0606, -0.1374, 7.871), (0.0327, -0.1459, 7.871), (0.003677, -0.1487, 7.871), (-0.02534, -0.1459, 7.871), (-0.05325, -0.1374, 7.871), (-0.07896, -0.1237, 7.871), (-0.1015, -0.1052, 7.871), (-0.12, -0.08264, 7.871), (-0.1337, -0.05692, 7.871), (-0.1422, -0.02902, 7.871), (-0.1451, 4.31e-07, 7.871), (-0.1422, 0.02902, 7.871), (-0.1337, 0.05692, 7.871), (-0.12, 0.08264, 7.871), (-0.1015, 0.1052, 7.871), (-0.07896, 0.1237, 7.871), (-0.05325, 0.1374, 7.871), (-0.02534, 0.1459, 7.871), (0.003677, 0.1376, 8.352), (0.03053, 0.135, 8.352), (0.05635, 0.1272, 8.352), (0.08015, 0.1144, 8.352), (0.101, 0.09733, 8.352), (0.1181, 0.07647, 8.352), (0.1308, 0.05267, 8.352), (0.1387, 0.02685, 8.352), (0.1413, 3.019e-07, 8.352), (0.1387, -0.02685, 8.352), (0.1308, -0.05267, 8.352), (0.1181, -0.07647, 8.352), (0.101, -0.09733, 8.352), (0.08015, -0.1144, 8.352), (0.05635, -0.1272, 8.352), (0.03053, -0.135, 8.352), (0.003677, -0.1376, 8.352), (-0.02318, -0.135, 8.352), (-0.049, -0.1272, 8.352), (-0.07279, -0.1144, 8.352), (-0.09365, -0.09733, 8.352), (-0.1108, -0.07647, 8.352), (-0.1235, -0.05267, 8.352), (-0.1313, -0.02685, 8.352), (-0.134, 4.244e-07, 8.352), (-0.1313, 0.02685, 8.352), (-0.1235, 0.05267, 8.352), (-0.1108, 0.07647, 8.352), (-0.09365, 0.09733, 8.352), (-0.07279, 0.1144, 8.352), (-0.049, 0.1272, 8.352), (-0.02317, 0.135, 8.352), (0.003677, 0.008333, 8.352), (0.005303, 0.008173, 8.352), (0.006866, 0.007699, 8.352), (0.008307, 0.006929, 8.352), (0.00957, 0.005893, 8.352), (0.01061, 0.00463, 8.352), (0.01138, 0.003189, 8.352), (0.01185, 0.001626, 8.352), (0.01201, 3.405e-07, 8.352), (0.01185, -0.001625, 8.352), (0.01138, -0.003189, 8.352), (0.01061, -0.004629, 8.352), (0.00957, -0.005892, 8.352), (0.008307, -0.006928, 8.352), (0.006866, -0.007698, 8.352), (0.005303, -0.008172, 8.352), (0.003677, -0.008333, 8.352), (0.002052, -0.008172, 8.352), (0.0004884, -0.007698, 8.352), (-0.0009522, -0.006928, 8.352), (-0.002215, -0.005892, 8.352), (-0.003251, -0.004629, 8.352), (-0.004021, -0.003189, 8.352), (-0.004495, -0.001625, 8.352), (-0.004656, 3.48e-07, 8.352), (-0.004495, 0.001626, 8.352), (-0.004021, 0.003189, 8.352), (-0.003251, 0.00463, 8.352), (-0.002215, 0.005893, 8.352), (-0.0009522, 0.006929, 8.352), (0.0004884, 0.007699, 8.352), (0.002052, 0.008173, 8.352), (-0.01853, 0.008333, 8.647), (-0.01738, 0.008173, 8.647), (-0.01627, 0.007699, 8.647), (-0.01525, 0.006929, 8.647), (-0.01436, 0.005893, 8.647), (-0.01362, 0.00463, 8.647), (-0.01308, 0.003189, 8.647), (-0.01274, 0.001626, 8.647), (-0.01263, 3.383e-07, 8.647), (-0.01274, -0.001625, 8.647), (-0.01308, -0.003189, 8.647), (-0.01362, -0.004629, 8.647), (-0.01436, -0.005892, 8.647), (-0.01525, -0.006928, 8.647), (-0.01627, -0.007698, 8.647), (-0.01738, -0.008172, 8.647), (-0.01853, -0.008333, 8.647), (-0.01968, -0.008172, 8.647), (-0.02078, -0.007698, 8.647), (-0.0218, -0.006928, 8.647), (-0.0227, -0.005892, 8.647), (-0.02343, -0.004629, 8.647), (-0.02397, -0.003189, 8.647), (-0.02431, -0.001625, 8.647), (-0.02442, 3.457e-07, 8.647), (-0.02431, 0.001626, 8.647), (-0.02397, 0.003189, 8.647), (-0.02343, 0.00463, 8.647), (-0.0227, 0.005893, 8.647), (-0.0218, 0.006929, 8.647), (-0.02078, 0.007699, 8.647), (-0.01968, 0.008173, 8.647), (-0.05038, 0.008333, 9.33), (-0.04923, 0.008173, 9.33), (-0.04812, 0.007699, 9.33), (-0.0471, 0.006929, 9.33), (-0.04621, 0.005893, 9.33), (-0.04548, 0.00463, 9.33), (-0.04493, 0.003189, 9.33), (-0.0446, 0.001626, 9.33), (-0.04448, 3.369e-07, 9.33), (-0.0446, -0.001625, 9.33), (-0.04493, -0.003189, 9.33), (-0.04548, -0.004629, 9.33), (-0.04621, -0.005892, 9.33), (-0.0471, -0.006928, 9.33), (-0.04812, -0.007698, 9.33), (-0.04923, -0.008172, 9.33), (-0.05038, -0.008333, 9.33), (-0.05153, -0.008172, 9.33), (-0.05264, -0.007698, 9.33), (-0.05366, -0.006928, 9.33), (-0.05455, -0.005892, 9.33), (-0.05528, -0.004629, 9.33), (-0.05583, -0.003189, 9.33), (-0.05617, -0.001625, 9.33), (-0.05628, 3.443e-07, 9.33), (-0.05617, 0.001626, 9.33), (-0.05583, 0.003189, 9.33), (-0.05528, 0.00463, 9.33), (-0.05455, 0.005893, 9.33), (-0.05366, 0.006929, 9.33), (-0.05264, 0.007699, 9.33), (-0.05153, 0.008173, 9.33), (-0.05038, 0.008333, 10.14), (-0.04957, 0.008173, 10.13), (-0.0488, 0.007699, 10.13), (-0.04808, 0.006929, 10.12), (-0.04746, 0.005893, 10.12), (-0.04694, 0.00463, 10.11), (-0.04656, 0.003189, 10.11), (-0.04632, 0.001626, 10.11), (-0.04624, 3.377e-07, 10.11), (-0.04632, -0.001625, 10.11), (-0.04656, -0.003189, 10.11), (-0.04694, -0.004629, 10.11), (-0.04746, -0.005892, 10.12), (-0.04808, -0.006928, 10.12), (-0.0488, -0.007698, 10.13), (-0.04957, -0.008172, 10.13), (-0.05038, -0.008333, 10.14), (-0.05119, -0.008172, 10.15), (-0.05196, -0.007698, 10.15), (-0.05268, -0.006928, 10.16), (-0.05331, -0.005892, 10.16), (-0.05382, -0.004629, 10.16), (-0.0542, -0.003189, 10.17), (-0.05444, -0.001625, 10.17), (-0.05452, 3.435e-07, 10.17), (-0.05444, 0.001626, 10.17), (-0.0542, 0.003189, 10.17), (-0.05382, 0.00463, 10.16), (-0.05331, 0.005893, 10.16), (-0.05268, 0.006929, 10.16), (-0.05196, 0.007699, 10.15), (-0.05119, 0.008173, 10.15), (0.02114, 0.008333, 10.64), (0.02195, 0.008173, 10.64), (0.02273, 0.007699, 10.63), (0.02344, 0.006929, 10.63), (0.02407, 0.005893, 10.62), (0.02458, 0.00463, 10.62), (0.02497, 0.003189, 10.61), (0.0252, 0.001626, 10.61), (0.02528, 4.797e-07, 10.61), (0.0252, -0.001625, 10.61), (0.02497, -0.003188, 10.61), (0.02458, -0.004629, 10.62), (0.02407, -0.005892, 10.62), (0.02344, -0.006928, 10.63), (0.02273, -0.007698, 10.63), (0.02195, -0.008172, 10.64), (0.02114, -0.008332, 10.64), (0.02034, -0.008172, 10.65), (0.01956, -0.007698, 10.65), (0.01885, -0.006928, 10.66), (0.01822, -0.005892, 10.66), (0.0177, -0.004629, 10.67), (0.01732, -0.003188, 10.67), (0.01709, -0.001625, 10.67), (0.01701, 4.855e-07, 10.67), (0.01709, 0.001626, 10.67), (0.01732, 0.003189, 10.67), (0.0177, 0.00463, 10.67), (0.01822, 0.005893, 10.66), (0.01885, 0.006929, 10.66), (0.01956, 0.007699, 10.65), (0.02034, 0.008173, 10.65), (0.1102, 0.008333, 10.47), (0.1094, 0.008173, 10.46), (0.1086, 0.007699, 10.45), (0.1078, 0.006929, 10.45), (0.1072, 0.005893, 10.45), (0.1066, 0.00463, 10.44), (0.1062, 0.003189, 10.44), (0.106, 0.001626, 10.44), (0.1059, 5.384e-07, 10.44), (0.106, -0.001625, 10.44), (0.1062, -0.003188, 10.44), (0.1066, -0.004629, 10.44), (0.1072, -0.005892, 10.45), (0.1078, -0.006928, 10.45), (0.1086, -0.007698, 10.45), (0.1094, -0.008172, 10.46), (0.1102, -0.008332, 10.47), (0.1111, -0.008172, 10.47), (0.1119, -0.007698, 10.48), (0.1126, -0.006928, 10.48), (0.1133, -0.005892, 10.49), (0.1138, -0.004629, 10.49), (0.1142, -0.003188, 10.49), (0.1145, -0.001625, 10.49), (0.1145, 5.442e-07, 10.49), (0.1145, 0.001626, 10.49), (0.1142, 0.003189, 10.49), (0.1138, 0.00463, 10.49), (0.1133, 0.005893, 10.49), (0.1126, 0.006929, 10.48), (0.1119, 0.007699, 10.48), (0.1111, 0.008173, 10.47), (0.1101, 0.008334, 9.393), (0.1093, 0.008173, 9.398), (0.1084, 0.007699, 9.404), (0.1077, 0.006929, 9.409), (0.107, 0.005893, 9.413), (0.1065, 0.00463, 9.416), (0.1061, 0.00319, 9.419), (0.1058, 0.001626, 9.42), (0.1057, 6.922e-07, 9.421), (0.1058, -0.001625, 9.42), (0.1061, -0.003188, 9.419), (0.1065, -0.004629, 9.416), (0.107, -0.005892, 9.413), (0.1077, -0.006928, 9.409), (0.1084, -0.007698, 9.404), (0.1093, -0.008172, 9.398), (0.1101, -0.008332, 9.393), (0.111, -0.008172, 9.387), (0.1118, -0.007698, 9.382), (0.1125, -0.006928, 9.377), (0.1132, -0.005892, 9.373), (0.1138, -0.004629, 9.369), (0.1142, -0.003188, 9.367), (0.1144, -0.001625, 9.365), (0.1145, 7.011e-07, 9.365), (0.1144, 0.001626, 9.365), (0.1142, 0.00319, 9.367), (0.1138, 0.00463, 9.369), (0.1132, 0.005893, 9.373), (0.1125, 0.006929, 9.377), (0.1118, 0.007699, 9.382), (0.111, 0.008173, 9.387), (0.06423, 0.008334, 9.296), (0.06452, 0.008174, 9.304), (0.06479, 0.007699, 9.311), (0.06505, 0.006929, 9.318), (0.06527, 0.005893, 9.325), (0.06545, 0.00463, 9.33), (0.06559, 0.00319, 9.333), (0.06567, 0.001626, 9.336), (0.0657, 7.831e-07, 9.337), (0.06567, -0.001625, 9.336), (0.06559, -0.003188, 9.333), (0.06545, -0.004629, 9.33), (0.06527, -0.005891, 9.325), (0.06505, -0.006928, 9.318), (0.06479, -0.007698, 9.311), (0.06452, -0.008172, 9.304), (0.06423, -0.008332, 9.296), (0.06394, -0.008172, 9.288), (0.06367, -0.007698, 9.28), (0.06341, -0.006928, 9.273), (0.06319, -0.005891, 9.267), (0.06301, -0.004629, 9.262), (0.06287, -0.003188, 9.258), (0.06279, -0.001625, 9.256), (0.06276, 7.927e-07, 9.255), (0.06279, 0.001626, 9.256), (0.06287, 0.00319, 9.258), (0.06301, 0.00463, 9.262), (0.06319, 0.005893, 9.267), (0.06341, 0.006929, 9.273), (0.06367, 0.007699, 9.28), (0.06394, 0.008174, 9.288), (0.00538, 0.008334, 9.645), (0.005667, 0.008174, 9.653), (0.005943, 0.007699, 9.66), (0.006197, 0.006929, 9.667), (0.00642, 0.005893, 9.674), (0.006603, 0.00463, 9.679), (0.006739, 0.00319, 9.682), (0.006822, 0.001627, 9.685), (0.00685, 9.19e-07, 9.686), (0.006822, -0.001625, 9.685), (0.006739, -0.003188, 9.682), (0.006603, -0.004629, 9.679), (0.00642, -0.005891, 9.674), (0.006197, -0.006928, 9.667), (0.005943, -0.007698, 9.66), (0.005667, -0.008172, 9.653), (0.00538, -0.008332, 9.645), (0.005094, -0.008172, 9.637), (0.004818, -0.007698, 9.629), (0.004564, -0.006928, 9.622), (0.004341, -0.005891, 9.616), (0.004158, -0.004629, 9.611), (0.004022, -0.003188, 9.607), (0.003938, -0.001625, 9.605), (0.00391, 9.286e-07, 9.604), (0.003938, 0.001627, 9.605), (0.004022, 0.00319, 9.607), (0.004158, 0.00463, 9.611), (0.004341, 0.005893, 9.616), (0.004564, 0.006929, 9.622), (0.004818, 0.007699, 9.629), (0.005094, 0.008174, 9.637), (0.1416, 0.005893, 9.93), (0.1421, 0.00463, 9.93), (0.1393, -0.008172, 9.929), (0.1385, -0.008332, 9.929), (0.1345, 0.003189, 9.929), (0.1349, 0.00463, 9.929), (0.1425, 0.003189, 9.93), (0.1427, 0.001626, 9.93), (0.1354, 0.005893, 9.929), (0.1361, 0.006929, 9.929), (0.1376, -0.008172, 9.929), (0.1368, -0.007698, 9.929), (0.1428, 6.227e-07, 9.93), (0.1427, -0.001625, 9.93), (0.1368, 0.007699, 9.929), (0.1376, 0.008173, 9.929), (0.1361, -0.006928, 9.929), (0.1354, -0.005892, 9.929), (0.1425, -0.003188, 9.93), (0.1421, -0.004629, 9.93), (0.1349, -0.004629, 9.929), (0.1345, -0.003188, 9.929), (0.1393, 0.008173, 9.929), (0.1401, 0.007699, 9.929), (0.1416, -0.005892, 9.93), (0.1409, -0.006928, 9.93), (0.1342, -0.001625, 9.929), (0.1341, 6.153e-07, 9.929), (0.1409, 0.006929, 9.93), (0.1401, -0.007698, 9.929), (0.1342, 0.001626, 9.929), (0.1385, 0.008333, 9.929), (0.9808, -0.1951, 2.788), (0.9239, -0.3827, 2.788), (0.8315, -0.5556, 2.788), (-0.8315, -0.5556, 2.788), (-0.9239, -0.3827, 2.788), (-0.9808, -0.1951, 2.788), (0.7083, -0.1409, 2.788), (0.6672, -0.2764, 2.788), (0.6005, -0.4012, 2.788), (-0.6005, -0.4012, 2.788), (-0.6672, -0.2764, 2.788), (-0.7083, -0.1409, 2.788)], [], [(0, 1, 3, 2), (2, 3, 5, 4), (4, 5, 7, 6), (6, 7, 9, 8), (8, 9, 11, 10), (10, 11, 13, 12), (12, 13, 15, 14), (14, 15, 17, 16), (16, 17, 19, 18), (18, 19, 21, 20), (20, 21, 23, 22), (22, 23, 25, 24), (24, 25, 27, 26), (26, 27, 29, 28), (28, 29, 31, 30), (30, 31, 33, 32), (32, 33, 35, 34), (34, 35, 37, 36), (36, 37, 39, 38), (38, 39, 41, 40), (40, 41, 43, 42), (42, 43, 45, 44), (44, 45, 47, 46), (46, 47, 49, 48), (48, 49, 51, 50), (50, 51, 53, 52), (52, 53, 55, 54), (54, 55, 57, 56), (56, 57, 59, 58), (58, 59, 61, 60), (57, 55, 91, 92), (62, 63, 1, 0), (60, 61, 63, 62), (0, 2, 4, 6, 8, 10, 12, 14, 16, 18, 20, 22, 24, 26, 28, 30, 32, 34, 36, 38, 40, 42, 44, 46, 48, 50, 52, 54, 56, 58, 60, 62), (64, 95, 127, 96), (35, 33, 80, 81), (13, 11, 69, 70), (63, 61, 94, 95), (41, 39, 83, 84), (19, 17, 72, 73), (19, 73, 870, 864), (25, 23, 75, 76), (53, 51, 89, 90), (9, 7, 67, 68), (31, 29, 78, 79), (59, 57, 92, 93), (37, 35, 81, 82), (15, 13, 70, 71), (1, 63, 95, 64), (43, 41, 84, 85), (87, 47, 869, 875), (49, 47, 87, 88), (5, 3, 65, 66), (27, 25, 76, 77), (55, 53, 90, 91), (11, 9, 68, 69), (33, 31, 79, 80), (61, 59, 93, 94), (39, 37, 82, 83), (3, 1, 64, 65), (17, 15, 71, 72), (75, 23, 866, 872), (43, 85, 873, 867), (51, 49, 88, 89), (7, 5, 66, 67), (29, 27, 77, 78), (119, 118, 150, 151), (85, 84, 116, 117), (74, 73, 105, 106), (94, 93, 125, 126), (83, 82, 114, 115), (72, 71, 103, 104), (92, 91, 123, 124), (81, 80, 112, 113), (70, 69, 101, 102), (90, 89, 121, 122), (68, 67, 99, 100), (79, 78, 110, 111), (88, 87, 119, 120), (66, 65, 97, 98), (77, 76, 108, 109), (86, 85, 117, 118), (75, 74, 106, 107), (95, 94, 126, 127), (84, 83, 115, 116), (73, 72, 104, 105), (93, 92, 124, 125), (82, 81, 113, 114), (71, 70, 102, 103), (91, 90, 122, 123), (69, 68, 100, 101), (80, 79, 111, 112), (89, 88, 120, 121), (67, 66, 98, 99), (78, 77, 109, 110), (87, 86, 118, 119), (65, 64, 96, 97), (76, 75, 107, 108), (153, 152, 184, 185), (97, 96, 128, 129), (108, 107, 139, 140), (96, 127, 159, 128), (117, 116, 148, 149), (106, 105, 137, 138), (126, 125, 157, 158), (115, 114, 146, 147), (104, 103, 135, 136), (124, 123, 155, 156), (113, 112, 144, 145), (102, 101, 133, 134), (122, 121, 153, 154), (100, 99, 131, 132), (111, 110, 142, 143), (120, 119, 151, 152), (98, 97, 129, 130), (109, 108, 140, 141), (118, 117, 149, 150), (107, 106, 138, 139), (127, 126, 158, 159), (116, 115, 147, 148), (105, 104, 136, 137), (125, 124, 156, 157), (114, 113, 145, 146), (103, 102, 134, 135), (123, 122, 154, 155), (101, 100, 132, 133), (112, 111, 143, 144), (121, 120, 152, 153), (99, 98, 130, 131), (110, 109, 141, 142), (187, 186, 218, 219), (131, 130, 162, 163), (142, 141, 173, 174), (151, 150, 182, 183), (129, 128, 160, 161), (140, 139, 171, 172), (128, 159, 191, 160), (149, 148, 180, 181), (138, 137, 169, 170), (158, 157, 189, 190), (147, 146, 178, 179), (136, 135, 167, 168), (156, 155, 187, 188), (145, 144, 176, 177), (134, 133, 165, 166), (154, 153, 185, 186), (132, 131, 163, 164), (143, 142, 174, 175), (152, 151, 183, 184), (130, 129, 161, 162), (141, 140, 172, 173), (150, 149, 181, 182), (139, 138, 170, 171), (159, 158, 190, 191), (148, 147, 179, 180), (137, 136, 168, 169), (157, 156, 188, 189), (146, 145, 177, 178), (135, 134, 166, 167), (155, 154, 186, 187), (133, 132, 164, 165), (144, 143, 175, 176), (221, 220, 252, 253), (165, 164, 196, 197), (176, 175, 207, 208), (185, 184, 216, 217), (163, 162, 194, 195), (174, 173, 205, 206), (183, 182, 214, 215), (161, 160, 192, 193), (172, 171, 203, 204), (160, 191, 223, 192), (181, 180, 212, 213), (170, 169, 201, 202), (190, 189, 221, 222), (179, 178, 210, 211), (168, 167, 199, 200), (188, 187, 219, 220), (177, 176, 208, 209), (166, 165, 197, 198), (186, 185, 217, 218), (164, 163, 195, 196), (175, 174, 206, 207), (184, 183, 215, 216), (162, 161, 193, 194), (173, 172, 204, 205), (182, 181, 213, 214), (171, 170, 202, 203), (191, 190, 222, 223), (180, 179, 211, 212), (169, 168, 200, 201), (189, 188, 220, 221), (178, 177, 209, 210), (167, 166, 198, 199), (255, 254, 286, 287), (210, 209, 241, 242), (199, 198, 230, 231), (219, 218, 250, 251), (197, 196, 228, 229), (208, 207, 239, 240), (217, 216, 248, 249), (195, 194, 226, 227), (206, 205, 237, 238), (215, 214, 246, 247), (193, 192, 224, 225), (204, 203, 235, 236), (192, 223, 255, 224), (213, 212, 244, 245), (202, 201, 233, 234), (222, 221, 253, 254), (211, 210, 242, 243), (200, 199, 231, 232), (220, 219, 251, 252), (209, 208, 240, 241), (198, 197, 229, 230), (218, 217, 249, 250), (196, 195, 227, 228), (207, 206, 238, 239), (216, 215, 247, 248), (194, 193, 225, 226), (205, 204, 236, 237), (214, 213, 245, 246), (203, 202, 234, 235), (223, 222, 254, 255), (212, 211, 243, 244), (201, 200, 232, 233), (278, 277, 309, 310), (244, 243, 275, 276), (233, 232, 264, 265), (253, 252, 284, 285), (242, 241, 273, 274), (231, 230, 262, 263), (251, 250, 282, 283), (229, 228, 260, 261), (240, 239, 271, 272), (249, 248, 280, 281), (227, 226, 258, 259), (238, 237, 269, 270), (247, 246, 278, 279), (225, 224, 256, 257), (236, 235, 267, 268), (224, 255, 287, 256), (245, 244, 276, 277), (234, 233, 265, 266), (254, 253, 285, 286), (243, 242, 274, 275), (232, 231, 263, 264), (252, 251, 283, 284), (241, 240, 272, 273), (230, 229, 261, 262), (250, 249, 281, 282), (228, 227, 259, 260), (239, 238, 270, 271), (248, 247, 279, 280), (226, 225, 257, 258), (237, 236, 268, 269), (246, 245, 277, 278), (235, 234, 266, 267), (312, 311, 343, 344), (267, 266, 298, 299), (287, 286, 318, 319), (276, 275, 307, 308), (265, 264, 296, 297), (285, 284, 316, 317), (274, 273, 305, 306), (263, 262, 294, 295), (283, 282, 314, 315), (261, 260, 292, 293), (272, 271, 303, 304), (281, 280, 312, 313), (259, 258, 290, 291), (270, 269, 301, 302), (279, 278, 310, 311), (257, 256, 288, 289), (268, 267, 299, 300), (256, 287, 319, 288), (277, 276, 308, 309), (266, 265, 297, 298), (286, 285, 317, 318), (275, 274, 306, 307), (264, 263, 295, 296), (284, 283, 315, 316), (273, 272, 304, 305), (262, 261, 293, 294), (282, 281, 313, 314), (260, 259, 291, 292), (271, 270, 302, 303), (280, 279, 311, 312), (258, 257, 289, 290), (269, 268, 300, 301), (346, 345, 377, 378), (290, 289, 321, 322), (301, 300, 332, 333), (310, 309, 341, 342), (299, 298, 330, 331), (319, 318, 350, 351), (308, 307, 339, 340), (297, 296, 328, 329), (317, 316, 348, 349), (306, 305, 337, 338), (295, 294, 326, 327), (315, 314, 346, 347), (293, 292, 324, 325), (304, 303, 335, 336), (313, 312, 344, 345), (291, 290, 322, 323), (302, 301, 333, 334), (311, 310, 342, 343), (289, 288, 320, 321), (300, 299, 331, 332), (288, 319, 351, 320), (309, 308, 340, 341), (298, 297, 329, 330), (318, 317, 349, 350), (307, 306, 338, 339), (296, 295, 327, 328), (316, 315, 347, 348), (305, 304, 336, 337), (294, 293, 325, 326), (314, 313, 345, 346), (292, 291, 323, 324), (303, 302, 334, 335), (380, 379, 411, 412), (324, 323, 355, 356), (335, 334, 366, 367), (344, 343, 375, 376), (322, 321, 353, 354), (333, 332, 364, 365), (342, 341, 373, 374), (331, 330, 362, 363), (351, 350, 382, 383), (340, 339, 371, 372), (329, 328, 360, 361), (349, 348, 380, 381), (338, 337, 369, 370), (327, 326, 358, 359), (347, 346, 378, 379), (325, 324, 356, 357), (336, 335, 367, 368), (345, 344, 376, 377), (323, 322, 354, 355), (334, 333, 365, 366), (343, 342, 374, 375), (321, 320, 352, 353), (332, 331, 363, 364), (320, 351, 383, 352), (341, 340, 372, 373), (330, 329, 361, 362), (350, 349, 381, 382), (339, 338, 370, 371), (328, 327, 359, 360), (348, 347, 379, 380), (337, 336, 368, 369), (326, 325, 357, 358), (414, 413, 445, 446), (369, 368, 400, 401), (358, 357, 389, 390), (378, 377, 409, 410), (356, 355, 387, 388), (367, 366, 398, 399), (376, 375, 407, 408), (354, 353, 385, 386), (365, 364, 396, 397), (374, 373, 405, 406), (363, 362, 394, 395), (383, 382, 414, 415), (372, 371, 403, 404), (361, 360, 392, 393), (381, 380, 412, 413), (370, 369, 401, 402), (359, 358, 390, 391), (379, 378, 410, 411), (357, 356, 388, 389), (368, 367, 399, 400), (377, 376, 408, 409), (355, 354, 386, 387), (366, 365, 397, 398), (375, 374, 406, 407), (353, 352, 384, 385), (364, 363, 395, 396), (352, 383, 415, 384), (373, 372, 404, 405), (362, 361, 393, 394), (382, 381, 413, 414), (371, 370, 402, 403), (360, 359, 391, 392), (416, 447, 479, 448), (403, 402, 434, 435), (392, 391, 423, 424), (412, 411, 443, 444), (401, 400, 432, 433), (390, 389, 421, 422), (410, 409, 441, 442), (388, 387, 419, 420), (399, 398, 430, 431), (408, 407, 439, 440), (386, 385, 417, 418), (397, 396, 428, 429), (406, 405, 437, 438), (395, 394, 426, 427), (415, 414, 446, 447), (404, 403, 435, 436), (393, 392, 424, 425), (413, 412, 444, 445), (402, 401, 433, 434), (391, 390, 422, 423), (411, 410, 442, 443), (389, 388, 420, 421), (400, 399, 431, 432), (409, 408, 440, 441), (387, 386, 418, 419), (398, 397, 429, 430), (407, 406, 438, 439), (385, 384, 416, 417), (396, 395, 427, 428), (384, 415, 447, 416), (405, 404, 436, 437), (394, 393, 425, 426), (471, 470, 502, 503), (437, 436, 468, 469), (426, 425, 457, 458), (446, 445, 477, 478), (435, 434, 466, 467), (424, 423, 455, 456), (444, 443, 475, 476), (433, 432, 464, 465), (422, 421, 453, 454), (442, 441, 473, 474), (420, 419, 451, 452), (431, 430, 462, 463), (440, 439, 471, 472), (418, 417, 449, 450), (429, 428, 460, 461), (438, 437, 469, 470), (427, 426, 458, 459), (447, 446, 478, 479), (436, 435, 467, 468), (425, 424, 456, 457), (445, 444, 476, 477), (434, 433, 465, 466), (423, 422, 454, 455), (443, 442, 474, 475), (421, 420, 452, 453), (432, 431, 463, 464), (441, 440, 472, 473), (419, 418, 450, 451), (430, 429, 461, 462), (439, 438, 470, 471), (417, 416, 448, 449), (428, 427, 459, 460), (505, 504, 536, 537), (449, 448, 480, 481), (460, 459, 491, 492), (448, 479, 511, 480), (469, 468, 500, 501), (458, 457, 489, 490), (478, 477, 509, 510), (467, 466, 498, 499), (456, 455, 487, 488), (476, 475, 507, 508), (465, 464, 496, 497), (454, 453, 485, 486), (474, 473, 505, 506), (452, 451, 483, 484), (463, 462, 494, 495), (472, 471, 503, 504), (450, 449, 481, 482), (461, 460, 492, 493), (470, 469, 501, 502), (459, 458, 490, 491), (479, 478, 510, 511), (468, 467, 499, 500), (457, 456, 488, 489), (477, 476, 508, 509), (466, 465, 497, 498), (455, 454, 486, 487), (475, 474, 506, 507), (453, 452, 484, 485), (464, 463, 495, 496), (473, 472, 504, 505), (451, 450, 482, 483), (462, 461, 493, 494), (539, 538, 570, 571), (483, 482, 514, 515), (494, 493, 525, 526), (503, 502, 534, 535), (481, 480, 512, 513), (492, 491, 523, 524), (480, 511, 543, 512), (501, 500, 532, 533), (490, 489, 521, 522), (510, 509, 541, 542), (499, 498, 530, 531), (488, 487, 519, 520), (508, 507, 539, 540), (497, 496, 528, 529), (486, 485, 517, 518), (506, 505, 537, 538), (484, 483, 515, 516), (495, 494, 526, 527), (504, 503, 535, 536), (482, 481, 513, 514), (493, 492, 524, 525), (502, 501, 533, 534), (491, 490, 522, 523), (511, 510, 542, 543), (500, 499, 531, 532), (489, 488, 520, 521), (509, 508, 540, 541), (498, 497, 529, 530), (487, 486, 518, 519), (507, 506, 538, 539), (485, 484, 516, 517), (496, 495, 527, 528), (573, 572, 604, 605), (517, 516, 548, 549), (528, 527, 559, 560), (537, 536, 568, 569), (515, 514, 546, 547), (526, 525, 557, 558), (535, 534, 566, 567), (513, 512, 544, 545), (524, 523, 555, 556), (512, 543, 575, 544), (533, 532, 564, 565), (522, 521, 553, 554), (542, 541, 573, 574), (531, 530, 562, 563), (520, 519, 551, 552), (540, 539, 571, 572), (529, 528, 560, 561), (518, 517, 549, 550), (538, 537, 569, 570), (516, 515, 547, 548), (527, 526, 558, 559), (536, 535, 567, 568), (514, 513, 545, 546), (525, 524, 556, 557), (534, 533, 565, 566), (523, 522, 554, 555), (543, 542, 574, 575), (532, 531, 563, 564), (521, 520, 552, 553), (541, 540, 572, 573), (530, 529, 561, 562), (519, 518, 550, 551), (607, 606, 638, 639), (562, 561, 593, 594), (551, 550, 582, 583), (571, 570, 602, 603), (549, 548, 580, 581), (560, 559, 591, 592), (569, 568, 600, 601), (547, 546, 578, 579), (558, 557, 589, 590), (567, 566, 598, 599), (545, 544, 576, 577), (556, 555, 587, 588), (544, 575, 607, 576), (565, 564, 596, 597), (554, 553, 585, 586), (574, 573, 605, 606), (563, 562, 594, 595), (552, 551, 583, 584), (572, 571, 603, 604), (561, 560, 592, 593), (550, 549, 581, 582), (570, 569, 601, 602), (548, 547, 579, 580), (559, 558, 590, 591), (568, 567, 599, 600), (546, 545, 577, 578), (557, 556, 588, 589), (566, 565, 597, 598), (555, 554, 586, 587), (575, 574, 606, 607), (564, 563, 595, 596), (553, 552, 584, 585), (630, 629, 661, 662), (596, 595, 627, 628), (585, 584, 616, 617), (605, 604, 636, 637), (594, 593, 625, 626), (583, 582, 614, 615), (603, 602, 634, 635), (581, 580, 612, 613), (592, 591, 623, 624), (601, 600, 632, 633), (579, 578, 610, 611), (590, 589, 621, 622), (599, 598, 630, 631), (577, 576, 608, 609), (588, 587, 619, 620), (576, 607, 639, 608), (597, 596, 628, 629), (586, 585, 617, 618), (606, 605, 637, 638), (595, 594, 626, 627), (584, 583, 615, 616), (604, 603, 635, 636), (593, 592, 624, 625), (582, 581, 613, 614), (602, 601, 633, 634), (580, 579, 611, 612), (591, 590, 622, 623), (600, 599, 631, 632), (578, 577, 609, 610), (589, 588, 620, 621), (598, 597, 629, 630), (587, 586, 618, 619), (664, 663, 695, 696), (619, 618, 650, 651), (639, 638, 670, 671), (628, 627, 659, 660), (617, 616, 648, 649), (637, 636, 668, 669), (626, 625, 657, 658), (615, 614, 646, 647), (635, 634, 666, 667), (613, 612, 644, 645), (624, 623, 655, 656), (633, 632, 664, 665), (611, 610, 642, 643), (622, 621, 653, 654), (631, 630, 662, 663), (609, 608, 640, 641), (620, 619, 651, 652), (608, 639, 671, 640), (629, 628, 660, 661), (618, 617, 649, 650), (638, 637, 669, 670), (627, 626, 658, 659), (616, 615, 647, 648), (636, 635, 667, 668), (625, 624, 656, 657), (614, 613, 645, 646), (634, 633, 665, 666), (612, 611, 643, 644), (623, 622, 654, 655), (632, 631, 663, 664), (610, 609, 641, 642), (621, 620, 652, 653), (698, 697, 729, 730), (642, 641, 673, 674), (653, 652, 684, 685), (662, 661, 693, 694), (651, 650, 682, 683), (671, 670, 702, 703), (660, 659, 691, 692), (649, 648, 680, 681), (669, 668, 700, 701), (658, 657, 689, 690), (647, 646, 678, 679), (667, 666, 698, 699), (645, 644, 676, 677), (656, 655, 687, 688), (665, 664, 696, 697), (643, 642, 674, 675), (654, 653, 685, 686), (663, 662, 694, 695), (641, 640, 672, 673), (652, 651, 683, 684), (640, 671, 703, 672), (661, 660, 692, 693), (650, 649, 681, 682), (670, 669, 701, 702), (659, 658, 690, 691), (648, 647, 679, 680), (668, 667, 699, 700), (657, 656, 688, 689), (646, 645, 677, 678), (666, 665, 697, 698), (644, 643, 675, 676), (655, 654, 686, 687), (832, 833, 763, 764), (676, 675, 707, 708), (687, 686, 718, 719), (696, 695, 727, 728), (674, 673, 705, 706), (685, 684, 716, 717), (694, 693, 725, 726), (683, 682, 714, 715), (703, 702, 734, 735), (692, 691, 723, 724), (681, 680, 712, 713), (701, 700, 732, 733), (690, 689, 721, 722), (679, 678, 710, 711), (699, 698, 730, 731), (677, 676, 708, 709), (688, 687, 719, 720), (697, 696, 728, 729), (675, 674, 706, 707), (686, 685, 717, 718), (695, 694, 726, 727), (673, 672, 704, 705), (684, 683, 715, 716), (672, 703, 735, 704), (693, 692, 724, 725), (682, 681, 713, 714), (702, 701, 733, 734), (691, 690, 722, 723), (680, 679, 711, 712), (700, 699, 731, 732), (689, 688, 720, 721), (678, 677, 709, 710), (766, 765, 797, 798), (834, 835, 752, 753), (836, 837, 741, 742), (838, 839, 761, 762), (840, 841, 739, 740), (842, 843, 750, 751), (844, 845, 759, 760), (846, 847, 737, 738), (848, 849, 748, 749), (850, 851, 757, 758), (852, 853, 746, 747), (854, 855, 766, 767), (856, 857, 755, 756), (858, 859, 744, 745), (860, 832, 764, 765), (861, 834, 753, 754), (862, 836, 742, 743), (833, 838, 762, 763), (837, 840, 740, 741), (835, 842, 751, 752), (839, 844, 760, 761), (841, 846, 738, 739), (843, 848, 749, 750), (845, 850, 758, 759), (847, 863, 736, 737), (849, 852, 747, 748), (863, 854, 767, 736), (851, 856, 756, 757), (853, 858, 745, 746), (855, 860, 765, 766), (857, 861, 754, 755), (859, 862, 743, 744), (768, 799, 831, 800), (755, 754, 786, 787), (744, 743, 775, 776), (764, 763, 795, 796), (753, 752, 784, 785), (742, 741, 773, 774), (762, 761, 793, 794), (740, 739, 771, 772), (751, 750, 782, 783), (760, 759, 791, 792), (738, 737, 769, 770), (749, 748, 780, 781), (758, 757, 789, 790), (747, 746, 778, 779), (767, 766, 798, 799), (756, 755, 787, 788), (745, 744, 776, 777), (765, 764, 796, 797), (754, 753, 785, 786), (743, 742, 774, 775), (763, 762, 794, 795), (741, 740, 772, 773), (752, 751, 783, 784), (761, 760, 792, 793), (739, 738, 770, 771), (750, 749, 781, 782), (759, 758, 790, 791), (737, 736, 768, 769), (748, 747, 779, 780), (736, 767, 799, 768), (757, 756, 788, 789), (746, 745, 777, 778), (801, 800, 831, 830, 829, 828, 827, 826, 825, 824, 823, 822, 821, 820, 819, 818, 817, 816, 815, 814, 813, 812, 811, 810, 809, 808, 807, 806, 805, 804, 803, 802), (789, 788, 820, 821), (778, 777, 809, 810), (798, 797, 829, 830), (787, 786, 818, 819), (776, 775, 807, 808), (796, 795, 827, 828), (785, 784, 816, 817), (774, 773, 805, 806), (794, 793, 825, 826), (772, 771, 803, 804), (783, 782, 814, 815), (792, 791, 823, 824), (770, 769, 801, 802), (781, 780, 812, 813), (790, 789, 821, 822), (779, 778, 810, 811), (799, 798, 830, 831), (788, 787, 819, 820), (777, 776, 808, 809), (797, 796, 828, 829), (786, 785, 817, 818), (775, 774, 806, 807), (795, 794, 826, 827), (773, 772, 804, 805), (784, 783, 815, 816), (793, 792, 824, 825), (771, 770, 802, 803), (782, 781, 813, 814), (791, 790, 822, 823), (769, 768, 800, 801), (780, 779, 811, 812), (732, 731, 833, 832), (721, 720, 835, 834), (710, 709, 837, 836), (730, 729, 839, 838), (708, 707, 841, 840), (719, 718, 843, 842), (728, 727, 845, 844), (706, 705, 847, 846), (717, 716, 849, 848), (726, 725, 851, 850), (715, 714, 853, 852), (735, 734, 855, 854), (724, 723, 857, 856), (713, 712, 859, 858), (733, 732, 832, 860), (722, 721, 834, 861), (711, 710, 836, 862), (731, 730, 838, 833), (709, 708, 840, 837), (720, 719, 842, 835), (729, 728, 844, 839), (707, 706, 846, 841), (718, 717, 848, 843), (727, 726, 850, 845), (705, 704, 863, 847), (716, 715, 852, 849), (704, 735, 854, 863), (725, 724, 856, 851), (714, 713, 858, 853), (734, 733, 860, 855), (723, 722, 861, 857), (712, 711, 862, 859), (869, 868, 874, 875), (865, 864, 870, 871), (868, 867, 873, 874), (866, 865, 871, 872), (86, 87, 875, 874), (85, 86, 874, 873), (74, 75, 872, 871), (73, 74, 871, 870), (47, 45, 868, 869), (45, 43, 867, 868), (23, 21, 865, 866), (21, 19, 864, 865)])
me_cylinder.polygons.foreach_set('use_smooth', [True] * 846)
me_cylinder.polygons.foreach_set('material_index', [0, 0, 0, 0, 0, 0, 0, 0, 0, 0, 0, 0, 0, 0, 0, 0, 0, 0, 0, 0, 0, 0, 0, 0, 0, 0, 0, 0, 0, 0, 0, 0, 0, 0, 0, 0, 0, 0, 0, 0, 0, 0, 0, 0, 0, 0, 0, 0, 0, 0, 0, 0, 0, 0, 0, 0, 0, 0, 0, 0, 0, 0, 0, 0, 0, 0, 0, 0, 0, 0, 0, 0, 0, 0, 0, 0, 0, 0, 0, 0, 0, 0, 0, 0, 0, 0, 0, 0, 0, 0, 0, 0, 0, 0, 0, 0, 0, 0, 0, 0, 0, 0, 0, 0, 0, 0, 0, 0, 0, 0, 0, 0, 0, 0, 0, 0, 0, 0, 0, 0, 0, 0, 0, 0, 0, 0, 0, 0, 0, 0, 0, 0, 0, 0, 0, 0, 0, 0, 0, 0, 0, 0, 0, 0, 0, 0, 0, 0, 0, 0, 0, 0, 0, 0, 0, 0, 0, 0, 0, 0, 0, 0, 0, 0, 0, 0, 0, 0, 0, 0, 0, 0, 0, 0, 0, 0, 0, 0, 0, 0, 0, 0, 0, 0, 0, 0, 0, 0, 0, 0, 0, 0, 0, 0, 0, 0, 0, 0, 0, 0, 0, 0, 0, 0, 0, 0, 0, 0, 0, 0, 0, 0, 0, 0, 0, 0, 0, 0, 0, 0, 0, 0, 0, 0, 0, 0, 0, 0, 0, 0, 0, 0, 0, 0, 0, 0, 0, 0, 0, 0, 0, 0, 0, 0, 0, 0, 0, 0, 0, 0, 0, 0, 0, 0, 0, 0, 0, 0, 0, 0, 0, 0, 0, 0, 0, 0, 0, 0, 0, 0, 0, 0, 0, 0, 0, 0, 0, 0, 0, 0, 0, 0, 0, 0, 0, 0, 0, 0, 0, 0, 0, 0, 0, 0, 0, 0, 0, 0, 0, 0, 0, 0, 0, 0, 0, 0, 0, 0, 0, 0, 0, 0, 0, 0, 0, 0, 0, 0, 0, 0, 0, 0, 0, 0, 0, 0, 0, 0, 0, 0, 0, 0, 0, 0, 0, 0, 0, 0, 0, 0, 0, 0, 0, 0, 0, 0, 0, 0, 0, 0, 0, 0, 0, 0, 0, 0, 0, 0, 0, 0, 0, 0, 0, 0, 0, 0, 0, 0, 0, 0, 0, 0, 0, 0, 0, 0, 0, 0, 0, 0, 0, 0, 0, 0, 0, 0, 0, 0, 0, 0, 0, 0, 0, 0, 0, 0, 0, 0, 0, 0, 0, 0, 0, 0, 0, 0, 0, 0, 0, 0, 0, 0, 0, 0, 0, 0, 0, 0, 0, 0, 0, 0, 0, 0, 0, 0, 0, 0, 0, 0, 0, 0, 0, 0, 0, 0, 0, 0, 0, 0, 0, 0, 0, 0, 0, 0, 0, 0, 0, 0, 0, 0, 0, 0, 0, 0, 0, 0, 0, 0, 0, 0, 0, 0, 0, 0, 0, 0, 0, 0, 0, 0, 0, 0, 0, 0, 0, 0, 0, 0, 0, 0, 0, 0, 0, 0, 0, 0, 0, 0, 0, 0, 0, 0, 0, 0, 0, 0, 0, 0, 0, 0, 0, 0, 0, 0, 0, 0, 0, 0, 0, 0, 0, 0, 1, 0, 0, 0, 0, 0, 0, 0, 0, 0, 0, 0, 0, 0, 0, 0, 0, 0, 0, 0, 0, 0, 0, 0, 0, 0, 0, 0, 0, 0, 0, 0, 1, 1, 1, 1, 1, 1, 1, 1, 1, 1, 1, 1, 1, 1, 1, 1, 1, 1, 1, 1, 1, 1, 1, 1, 1, 1, 1, 1, 1, 1, 1, 1, 1, 1, 1, 1, 1, 1, 1, 1, 1, 1, 1, 1, 1, 1, 1, 1, 1, 1, 1, 1, 1, 1, 1, 1, 1, 1, 1, 1, 1, 1, 1, 1, 1, 1, 1, 1, 1, 1, 1, 1, 1, 1, 1, 1, 1, 1, 1, 1, 1, 1, 1, 1, 1, 1, 1, 1, 1, 1, 1, 1, 1, 1, 1, 1, 1, 1, 1, 1, 1, 1, 1, 1, 1, 1, 1, 1, 1, 1, 1, 1, 1, 1, 1, 1, 1, 1, 1, 1, 1, 1, 1, 1, 1, 1, 1, 1, 1, 1, 1, 1, 1, 1, 1, 1, 1, 1, 1, 1, 1, 1, 1, 1, 1, 1, 1, 1, 1, 1, 1, 1, 1, 1, 1, 1, 1, 1, 1, 1, 1, 1, 1, 1, 1, 1, 1, 1, 1, 1, 1, 1, 1, 1, 1, 1, 1, 1, 1, 1, 1, 1, 1, 1, 1, 1, 1, 1, 1, 1, 1, 1, 1, 1, 1, 1, 1, 1, 1, 1, 1, 1, 1, 1, 1, 1, 1, 1, 1, 1, 1, 1, 1, 1, 1, 1, 1, 1, 1, 1, 1, 1, 1, 1, 1, 1, 1, 1, 1, 1, 1, 1, 1, 1, 1, 1, 1, 1, 1, 1, 1, 1, 1, 1, 1, 1, 1, 1, 1, 1, 1, 1, 1, 1, 1, 1, 1, 1, 1, 1, 1, 1, 1, 1, 1, 1, 1, 1, 1, 1, 1, 1, 1, 1, 1, 1, 1, 1, 1, 1, 1, 1, 1, 1, 1, 1, 1, 1, 0, 0, 0, 0, 0, 0, 0, 0, 0, 0, 0, 0])
me_cylinder.materials.append(mat_lampbase)
me_cylinder.materials.append(mat_tungsten)
me_cylinder.use_remesh_preserve_volume = False
me_cylinder.use_remesh_preserve_attributes = False
me_cylinder.use_mirror_vertex_groups = False
me_cylinder.update()

# ---- objects
ob_sphere = bpy.data.objects.new('Sphere', me_sphere)
ob_cylinder = bpy.data.objects.new('Cylinder', me_cylinder)

# ---- transforms, parenting, visibility, modifiers, constraints
ob_sphere.location = (0.00665, -2.11e-07, 1.789)
ob_sphere.scale = (0.6955, 0.6955, 0.6955)
ob_sphere.lineart.crease_threshold = 0.0
ob_cylinder.location = (0.0, 0.0, 0.0)
ob_cylinder.scale = (1.0, 1.0, 0.135)
ob_cylinder.lineart.crease_threshold = 0.0

# ---- collection membership
col_collection_1.objects.link(ob_sphere)
col_collection_1.objects.link(ob_cylinder)

# ---- scene / render settings (as saved in the file)
scene.frame_start = 1; scene.frame_end = 250; scene.frame_set(1)
scene.render.engine = 'BLENDER_EEVEE_NEXT'
scene.render.resolution_percentage = 50
scene.render.dither_intensity = 0.0
scene.cycles.use_denoising = False
scene.cycles.samples = 10
scene.cycles.sampling_pattern = 'TABULATED_SOBOL'
scene.cycles.light_sampling_threshold = 0.0
scene.cycles.use_adaptive_sampling = False
scene.cycles.use_light_tree = False
scene.cycles.blur_glossy = 0.0
scene.cycles.pixel_filter_type = 'GAUSSIAN'
scene.cycles.sample_clamp_indirect = 0.0
scene.view_settings.view_transform = 'Standard'
bpy.context.view_layer.update()

# ---- added for rendering (the .blend has no active camera and no usable light): camera, sun
cam_auto = bpy.data.cameras.new('AutoCamera')
cam_auto.lens = 50.0
cam_auto.sensor_width = 36.0
cam_auto.clip_end = 1000.0
ob_auto_camera = bpy.data.objects.new('AutoCamera', cam_auto)
scene.collection.objects.link(ob_auto_camera)
ob_auto_camera.location = (3.49712, -4.19654, 3.91639)
ob_auto_camera.rotation_euler = (1.09748, -7.21219e-08, 0.694738)
scene.camera = ob_auto_camera
light_auto_sun = bpy.data.lights.new('AutoSun', 'SUN')
light_auto_sun.energy = 3.0
light_auto_sun.angle = 0.0523599
ob_auto_sun = bpy.data.objects.new('AutoSun', light_auto_sun)
scene.collection.objects.link(ob_auto_sun)
ob_auto_sun.rotation_euler = (0.872665, 0.174533, 0.523599)
bpy.context.view_layer.update()
